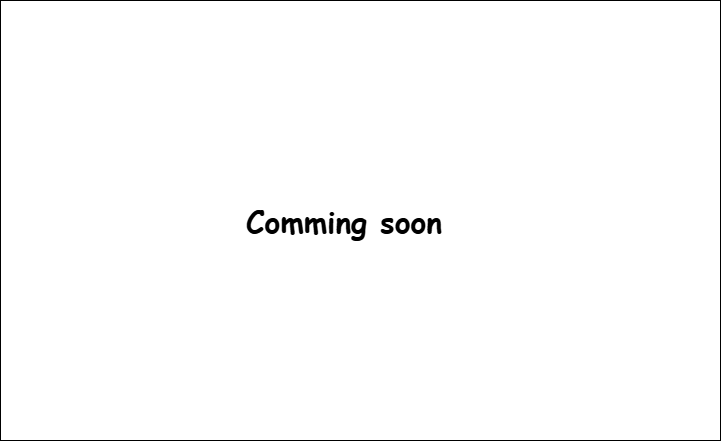

The diagram above was exported from draw.io. Its source (the exported page's mxGraphModel, read from the mxfile embedded in the PNG):
<mxGraphModel dx="2066" dy="1111" grid="1" gridSize="10" guides="1" tooltips="1" connect="1" arrows="1" fold="1" page="1" pageScale="1" pageWidth="827" pageHeight="1169" math="0" shadow="0">
  <root>
    <mxCell id="0" />
    <mxCell id="1" parent="0" />
    <mxCell id="tiXqVi47VrbdeMIfSc7I-1" value="" style="rounded=0;whiteSpace=wrap;html=1;" vertex="1" parent="1">
      <mxGeometry x="70" y="250" width="720" height="440" as="geometry" />
    </mxCell>
    <mxCell id="tiXqVi47VrbdeMIfSc7I-3" value="&lt;span style=&quot;text-align: left; font-size: 30px;&quot;&gt;Comming soon&lt;/span&gt;" style="text;html=1;align=center;verticalAlign=middle;whiteSpace=wrap;rounded=0;fontSize=30;fontStyle=1;fontFamily=Comic Sans MS;" vertex="1" parent="1">
      <mxGeometry x="279" y="445" width="270" height="50" as="geometry" />
    </mxCell>
  </root>
</mxGraphModel>